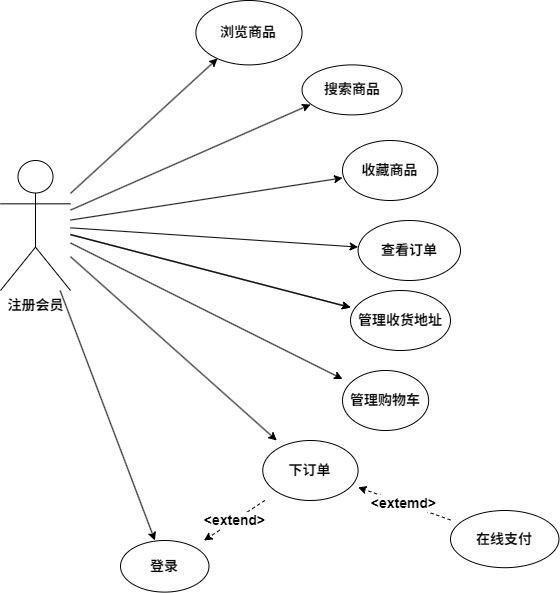

The diagram above was exported from draw.io. Its source (the exported page's mxGraphModel, read from the mxfile embedded in the PNG):
<mxGraphModel dx="1404" dy="912" grid="1" gridSize="10" guides="1" tooltips="1" connect="1" arrows="1" fold="1" page="1" pageScale="1" pageWidth="827" pageHeight="1169" background="#ffffff" math="0" shadow="0">
  <root>
    <mxCell id="0" />
    <mxCell id="1" parent="0" />
    <mxCell id="8JgCebJqt1itFiAGFRHU-1" parent="1" style="shape=umlActor;verticalLabelPosition=bottom;verticalAlign=top;html=1;fontStyle=1;fontSize=14;" value="注册会员" vertex="1">
      <mxGeometry height="130" width="70" x="90" y="420" as="geometry" />
    </mxCell>
    <mxCell id="8JgCebJqt1itFiAGFRHU-2" edge="1" parent="1" source="8JgCebJqt1itFiAGFRHU-1" style="endArrow=classic;html=1;fontStyle=1;fontSize=14;" target="8JgCebJqt1itFiAGFRHU-13">
      <mxGeometry relative="1" as="geometry" />
    </mxCell>
    <mxCell id="8JgCebJqt1itFiAGFRHU-3" edge="1" parent="1" source="8JgCebJqt1itFiAGFRHU-1" style="endArrow=classic;html=1;entryX=0.204;entryY=0.901;entryDx=0;entryDy=0;entryPerimeter=0;fontStyle=1;fontSize=14;" target="8JgCebJqt1itFiAGFRHU-14">
      <mxGeometry relative="1" as="geometry" />
    </mxCell>
    <mxCell id="8JgCebJqt1itFiAGFRHU-4" edge="1" parent="1" source="8JgCebJqt1itFiAGFRHU-1" style="endArrow=classic;html=1;entryX=0.085;entryY=0.792;entryDx=0;entryDy=0;entryPerimeter=0;fontStyle=1;fontSize=14;" target="8JgCebJqt1itFiAGFRHU-15">
      <mxGeometry relative="1" as="geometry" />
    </mxCell>
    <mxCell id="8JgCebJqt1itFiAGFRHU-5" edge="1" parent="1" source="8JgCebJqt1itFiAGFRHU-1" style="endArrow=classic;html=1;fontStyle=1;fontSize=14;" target="8JgCebJqt1itFiAGFRHU-16">
      <mxGeometry relative="1" as="geometry" />
    </mxCell>
    <mxCell id="8JgCebJqt1itFiAGFRHU-6" edge="1" parent="1" source="8JgCebJqt1itFiAGFRHU-1" style="endArrow=classic;html=1;fontStyle=1;fontSize=14;" target="8JgCebJqt1itFiAGFRHU-17">
      <mxGeometry relative="1" as="geometry" />
    </mxCell>
    <mxCell id="8JgCebJqt1itFiAGFRHU-7" edge="1" parent="1" source="8JgCebJqt1itFiAGFRHU-1" style="endArrow=classic;html=1;fontStyle=1;fontSize=14;" target="8JgCebJqt1itFiAGFRHU-19">
      <mxGeometry relative="1" as="geometry" />
    </mxCell>
    <mxCell id="8JgCebJqt1itFiAGFRHU-8" edge="1" parent="1" source="8JgCebJqt1itFiAGFRHU-1" style="endArrow=classic;html=1;fontStyle=1;fontSize=14;" target="8JgCebJqt1itFiAGFRHU-21">
      <mxGeometry relative="1" as="geometry" />
    </mxCell>
    <mxCell id="8JgCebJqt1itFiAGFRHU-9" edge="1" parent="1" source="8JgCebJqt1itFiAGFRHU-1" style="endArrow=classic;html=1;fontStyle=1;fontSize=14;" target="8JgCebJqt1itFiAGFRHU-20">
      <mxGeometry relative="1" as="geometry" />
    </mxCell>
    <mxCell id="8JgCebJqt1itFiAGFRHU-10" edge="1" parent="1" source="8JgCebJqt1itFiAGFRHU-17" style="endArrow=classic;html=1;dashed=1;fontStyle=1;fontSize=14;" target="8JgCebJqt1itFiAGFRHU-13" value="&amp;lt;extend&amp;gt;">
      <mxGeometry relative="1" as="geometry" />
    </mxCell>
    <mxCell id="8JgCebJqt1itFiAGFRHU-11" edge="1" parent="1" source="8JgCebJqt1itFiAGFRHU-18" style="endArrow=classic;html=1;dashed=1;fontStyle=1;fontSize=14;" target="8JgCebJqt1itFiAGFRHU-17" value="&amp;lt;extemd&amp;gt;">
      <mxGeometry relative="1" as="geometry">
        <mxPoint as="offset" />
      </mxGeometry>
    </mxCell>
    <mxCell id="8JgCebJqt1itFiAGFRHU-12" edge="1" parent="1" source="8JgCebJqt1itFiAGFRHU-1" style="endArrow=classic;html=1;fontStyle=1;fontSize=14;" target="8JgCebJqt1itFiAGFRHU-21" value="">
      <mxGeometry relative="1" as="geometry">
        <mxPoint x="160" y="491" as="sourcePoint" />
        <mxPoint x="451" y="545" as="targetPoint" />
      </mxGeometry>
    </mxCell>
    <mxCell id="8JgCebJqt1itFiAGFRHU-13" parent="1" style="whiteSpace=wrap;html=1;shape=ellipse;strokeWidth=1;fontStyle=1;fontSize=14;" value="登录" vertex="1">
      <mxGeometry height="51.6" width="88.47" x="209.99999999999997" y="800" as="geometry" />
    </mxCell>
    <mxCell id="8JgCebJqt1itFiAGFRHU-14" parent="1" style="whiteSpace=wrap;html=1;shape=ellipse;strokeWidth=1;fontStyle=1;fontSize=14;" value="浏览商品" vertex="1">
      <mxGeometry height="64.4" width="106.15" x="285.39" y="260" as="geometry" />
    </mxCell>
    <mxCell id="8JgCebJqt1itFiAGFRHU-15" parent="1" style="whiteSpace=wrap;html=1;shape=ellipse;strokeWidth=1;fontStyle=1;fontSize=14;" value="搜索商品" vertex="1">
      <mxGeometry height="50" width="100" x="391.53999999999996" y="324.4" as="geometry" />
    </mxCell>
    <mxCell id="8JgCebJqt1itFiAGFRHU-16" parent="1" style="whiteSpace=wrap;html=1;shape=ellipse;strokeWidth=1;fontStyle=1;fontSize=14;" value="管理购物车" vertex="1">
      <mxGeometry height="60" width="86.15" x="432" y="630" as="geometry" />
    </mxCell>
    <mxCell id="8JgCebJqt1itFiAGFRHU-17" parent="1" style="whiteSpace=wrap;html=1;shape=ellipse;strokeWidth=1;fontStyle=1;fontSize=14;" value="下订单" vertex="1">
      <mxGeometry height="60" width="95.32" x="352.27" y="700" as="geometry" />
    </mxCell>
    <mxCell id="8JgCebJqt1itFiAGFRHU-18" parent="1" style="whiteSpace=wrap;html=1;shape=ellipse;strokeWidth=1;fontStyle=1;fontSize=14;" value="在线支付" vertex="1">
      <mxGeometry height="57.2" width="108.46" x="540" y="770" as="geometry" />
    </mxCell>
    <mxCell id="8JgCebJqt1itFiAGFRHU-19" parent="1" style="whiteSpace=wrap;html=1;shape=ellipse;strokeWidth=1;fontStyle=1;fontSize=14;" value="查看订单" vertex="1">
      <mxGeometry height="60" width="102.41" x="447.5899999999999" y="480" as="geometry" />
    </mxCell>
    <mxCell id="8JgCebJqt1itFiAGFRHU-20" parent="1" style="whiteSpace=wrap;html=1;shape=ellipse;strokeWidth=1;fontStyle=1;fontSize=14;" value="收藏商品" vertex="1">
      <mxGeometry height="60" width="95.32" x="432" y="400" as="geometry" />
    </mxCell>
    <mxCell id="8JgCebJqt1itFiAGFRHU-21" parent="1" style="whiteSpace=wrap;html=1;shape=ellipse;strokeWidth=1;fontStyle=1;fontSize=14;" value="管理收货地址" vertex="1">
      <mxGeometry height="60" width="100" x="440" y="550" as="geometry" />
    </mxCell>
  </root>
</mxGraphModel>